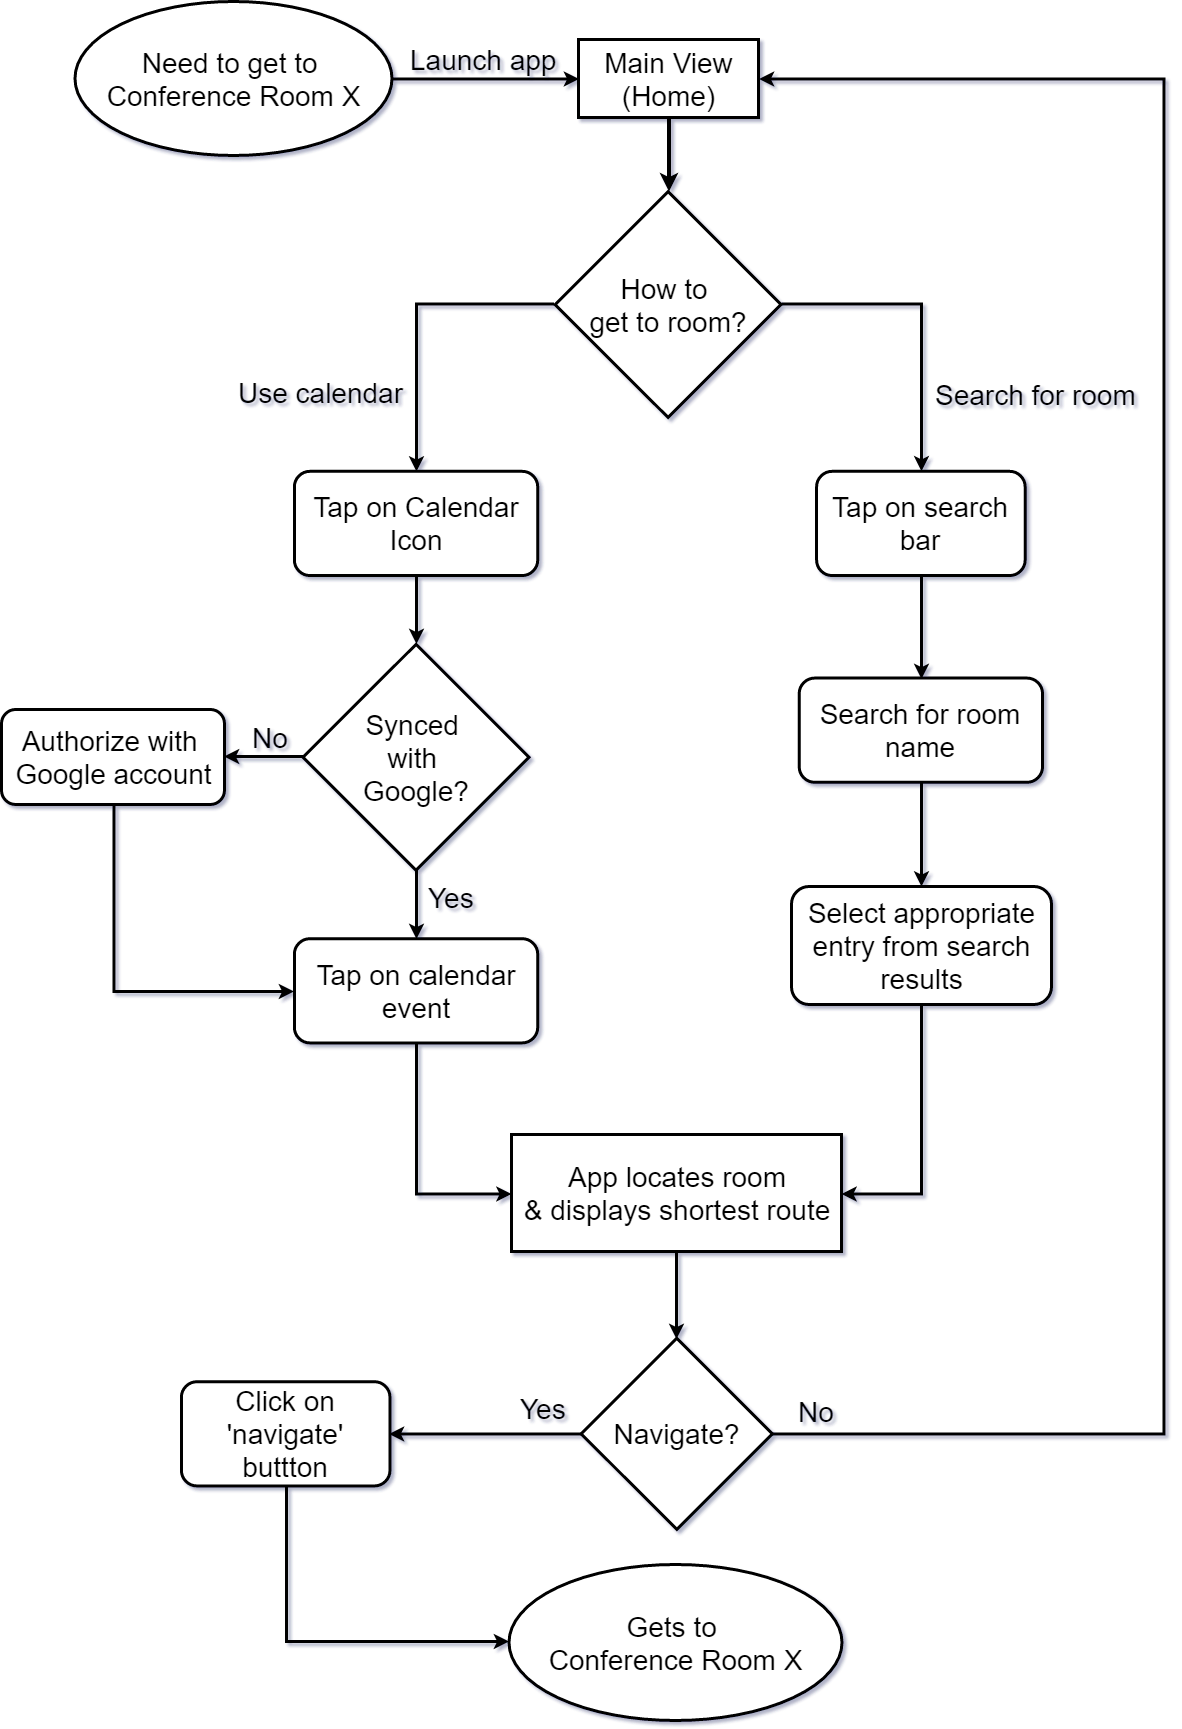

The diagram above was exported from draw.io. Its source (the exported page's mxGraphModel, read from the mxfile embedded in the PNG):
<mxGraphModel dx="1870" dy="958" grid="1" gridSize="10" guides="1" tooltips="1" connect="1" arrows="1" fold="1" page="0" pageScale="1" pageWidth="850" pageHeight="1100" math="0" shadow="0">
  <root>
    <mxCell id="0" />
    <mxCell id="1" parent="0" />
    <mxCell id="6" value="&lt;font style=&quot;font-size: 28px;&quot;&gt;Need to get to&amp;nbsp;&lt;/font&gt;&lt;div&gt;&lt;font style=&quot;font-size: 28px;&quot;&gt;Conference Room X&lt;/font&gt;&lt;/div&gt;" style="ellipse;whiteSpace=wrap;html=1;fontSize=28;fontStyle=0;fontFamily=Helvetica;strokeWidth=3;" vertex="1" parent="1">
      <mxGeometry x="163" y="37" width="317" height="154" as="geometry" />
    </mxCell>
    <mxCell id="7" value="Main View (Home)" style="whiteSpace=wrap;html=1;fontSize=28;fontStyle=0;fontFamily=Helvetica;strokeWidth=3;" vertex="1" parent="1">
      <mxGeometry x="667" y="75" width="180" height="78" as="geometry" />
    </mxCell>
    <mxCell id="8" value="How to&amp;nbsp;&lt;div&gt;get to room?&lt;/div&gt;" style="rhombus;whiteSpace=wrap;html=1;fontSize=28;fontStyle=0;fontFamily=Helvetica;strokeWidth=3;" vertex="1" parent="1">
      <mxGeometry x="643.6176470588236" y="227.11111111111111" width="225.97058823529412" height="225.85858585858585" as="geometry" />
    </mxCell>
    <mxCell id="22" value="" style="edgeStyle=orthogonalEdgeStyle;rounded=0;html=1;exitX=0.5;exitY=1;entryX=0.5;entryY=0;jettySize=auto;orthogonalLoop=1;fontSize=28;fontStyle=0;fontFamily=Helvetica;strokeWidth=4;" edge="1" parent="1" source="7" target="8">
      <mxGeometry relative="1" as="geometry" />
    </mxCell>
    <mxCell id="9" value="Tap on search bar" style="rounded=1;whiteSpace=wrap;html=1;fontSize=28;fontStyle=0;fontFamily=Helvetica;strokeWidth=3;" vertex="1" parent="1">
      <mxGeometry x="905.0911764705883" y="506.82828282828285" width="208.58823529411765" height="104.24242424242425" as="geometry" />
    </mxCell>
    <mxCell id="24" value="" style="edgeStyle=orthogonalEdgeStyle;rounded=0;html=1;exitX=1;exitY=0.5;jettySize=auto;orthogonalLoop=1;fontSize=28;fontStyle=0;fontFamily=Helvetica;strokeWidth=3;" edge="1" parent="1" source="8" target="9">
      <mxGeometry relative="1" as="geometry">
        <Array as="points">
          <mxPoint x="1010.385294117647" y="340.04040404040404" />
        </Array>
      </mxGeometry>
    </mxCell>
    <mxCell id="42" value="Search for room" style="text;html=1;resizable=0;points=[];align=center;verticalAlign=middle;labelBackgroundColor=none;fontSize=28;fontStyle=0;fontFamily=Helvetica;" vertex="1" connectable="0" parent="24">
      <mxGeometry x="0.3419" y="-1" relative="1" as="geometry">
        <mxPoint x="114.57142857142857" y="25" as="offset" />
      </mxGeometry>
    </mxCell>
    <mxCell id="10" value="Tap on Calendar Icon" style="rounded=1;whiteSpace=wrap;html=1;fontSize=28;fontStyle=0;fontFamily=Helvetica;strokeWidth=3;" vertex="1" parent="1">
      <mxGeometry x="382.88235294117646" y="506.82828282828285" width="243.35294117647058" height="104.24242424242425" as="geometry" />
    </mxCell>
    <mxCell id="25" value="" style="edgeStyle=orthogonalEdgeStyle;rounded=0;html=1;exitX=0;exitY=0.5;entryX=0.5;entryY=0;jettySize=auto;orthogonalLoop=1;fontSize=28;fontStyle=0;fontFamily=Helvetica;strokeWidth=3;" edge="1" parent="1" source="8" target="10">
      <mxGeometry relative="1" as="geometry" />
    </mxCell>
    <mxCell id="11" value="Synced&amp;nbsp;&lt;div&gt;with&amp;nbsp;&lt;/div&gt;&lt;div&gt;Google?&lt;/div&gt;" style="rhombus;whiteSpace=wrap;html=1;fontSize=28;fontStyle=0;fontFamily=Helvetica;strokeWidth=3;" vertex="1" parent="1">
      <mxGeometry x="391.5735294117647" y="679.8282828282828" width="225.97058823529412" height="225.85858585858585" as="geometry" />
    </mxCell>
    <mxCell id="26" value="" style="edgeStyle=orthogonalEdgeStyle;rounded=0;html=1;exitX=0.5;exitY=1;entryX=0.5;entryY=0;jettySize=auto;orthogonalLoop=1;fontSize=28;fontStyle=0;fontFamily=Helvetica;strokeWidth=3;" edge="1" parent="1" source="10" target="11">
      <mxGeometry relative="1" as="geometry" />
    </mxCell>
    <mxCell id="12" value="Authorize with&amp;nbsp;&lt;div&gt;Google account&lt;/div&gt;" style="rounded=1;whiteSpace=wrap;html=1;fontSize=28;fontStyle=0;fontFamily=Helvetica;strokeWidth=3;" vertex="1" parent="1">
      <mxGeometry x="90" y="745" width="223" height="95" as="geometry" />
    </mxCell>
    <mxCell id="27" value="" style="edgeStyle=orthogonalEdgeStyle;rounded=0;html=1;exitX=0;exitY=0.5;entryX=1;entryY=0.5;jettySize=auto;orthogonalLoop=1;fontSize=28;fontStyle=0;fontFamily=Helvetica;strokeWidth=3;" edge="1" parent="1" source="11" target="12">
      <mxGeometry relative="1" as="geometry" />
    </mxCell>
    <mxCell id="14" value="Tap on calendar event" style="rounded=1;whiteSpace=wrap;html=1;fontSize=28;fontStyle=0;fontFamily=Helvetica;strokeWidth=3;" vertex="1" parent="1">
      <mxGeometry x="382.88235294117646" y="974.1818181818182" width="243.35294117647058" height="104.24242424242425" as="geometry" />
    </mxCell>
    <mxCell id="30" value="" style="edgeStyle=orthogonalEdgeStyle;rounded=0;html=1;exitX=0.5;exitY=1;entryX=0.5;entryY=0;jettySize=auto;orthogonalLoop=1;fontSize=28;fontStyle=0;fontFamily=Helvetica;strokeWidth=3;" edge="1" parent="1" source="11" target="14">
      <mxGeometry relative="1" as="geometry">
        <Array as="points">
          <mxPoint x="504.55882352941177" y="939.4343434343434" />
          <mxPoint x="504.55882352941177" y="939.4343434343434" />
        </Array>
      </mxGeometry>
    </mxCell>
    <mxCell id="29" value="" style="edgeStyle=orthogonalEdgeStyle;rounded=0;html=1;exitX=0.5;exitY=1;entryX=0;entryY=0.5;jettySize=auto;orthogonalLoop=1;fontSize=28;fontStyle=0;fontFamily=Helvetica;strokeWidth=3;" edge="1" parent="1" source="12" target="14">
      <mxGeometry relative="1" as="geometry" />
    </mxCell>
    <mxCell id="15" value="Search for room name" style="rounded=1;whiteSpace=wrap;html=1;fontSize=28;fontStyle=0;fontFamily=Helvetica;strokeWidth=3;" vertex="1" parent="1">
      <mxGeometry x="887.7088235294118" y="713.5757575757576" width="243.35294117647058" height="104.24242424242425" as="geometry" />
    </mxCell>
    <mxCell id="32" value="" style="edgeStyle=orthogonalEdgeStyle;rounded=0;html=1;exitX=0.5;exitY=1;entryX=0.5;entryY=0;jettySize=auto;orthogonalLoop=1;fontSize=28;fontStyle=0;fontFamily=Helvetica;strokeWidth=3;" edge="1" parent="1" source="9" target="15">
      <mxGeometry relative="1" as="geometry" />
    </mxCell>
    <mxCell id="16" value="Select appropriate entry from search results" style="rounded=1;whiteSpace=wrap;html=1;fontSize=28;fontStyle=0;fontFamily=Helvetica;strokeWidth=3;" vertex="1" parent="1">
      <mxGeometry x="880" y="922" width="260" height="118" as="geometry" />
    </mxCell>
    <mxCell id="33" value="" style="edgeStyle=orthogonalEdgeStyle;rounded=0;html=1;exitX=0.5;exitY=1;entryX=0.5;entryY=0;jettySize=auto;orthogonalLoop=1;fontSize=28;fontStyle=0;fontFamily=Helvetica;strokeWidth=3;" edge="1" parent="1" source="15" target="16">
      <mxGeometry relative="1" as="geometry" />
    </mxCell>
    <mxCell id="17" value="App locates room&lt;div&gt;&amp;amp; displays shortest route&lt;/div&gt;" style="whiteSpace=wrap;html=1;fontSize=28;fontStyle=0;fontFamily=Helvetica;strokeWidth=3;" vertex="1" parent="1">
      <mxGeometry x="600" y="1170" width="330" height="117" as="geometry" />
    </mxCell>
    <mxCell id="31" value="" style="edgeStyle=orthogonalEdgeStyle;rounded=0;html=1;exitX=0.5;exitY=1;entryX=0;entryY=0.5;jettySize=auto;orthogonalLoop=1;fontSize=28;fontStyle=0;fontFamily=Helvetica;strokeWidth=3;" edge="1" parent="1" source="14" target="17">
      <mxGeometry relative="1" as="geometry" />
    </mxCell>
    <mxCell id="34" value="" style="edgeStyle=orthogonalEdgeStyle;rounded=0;html=1;exitX=0.5;exitY=1;entryX=1;entryY=0.5;jettySize=auto;orthogonalLoop=1;fontSize=28;fontStyle=0;fontFamily=Helvetica;strokeWidth=3;" edge="1" parent="1" source="16" target="17">
      <mxGeometry relative="1" as="geometry" />
    </mxCell>
    <mxCell id="37" value="" style="edgeStyle=orthogonalEdgeStyle;rounded=0;html=1;exitX=1;exitY=0.5;jettySize=auto;orthogonalLoop=1;fontSize=28;entryX=1;entryY=0.5;fontStyle=0;fontFamily=Helvetica;strokeWidth=3;" edge="1" parent="1" source="18" target="7">
      <mxGeometry relative="1" as="geometry">
        <mxPoint x="1252.0000000000002" y="1304.2828282828284" as="targetPoint" />
        <Array as="points">
          <mxPoint x="1252.0000000000002" y="1469.3333333333333" />
          <mxPoint x="1252.0000000000002" y="114.18181818181819" />
        </Array>
      </mxGeometry>
    </mxCell>
    <mxCell id="18" value="Navigate?" style="rhombus;whiteSpace=wrap;html=1;fontSize=28;fontStyle=0;fontFamily=Helvetica;strokeWidth=3;" vertex="1" parent="1">
      <mxGeometry x="669.6911764705883" y="1373.7777777777776" width="191.2058823529412" height="191.11111111111111" as="geometry" />
    </mxCell>
    <mxCell id="35" value="" style="edgeStyle=orthogonalEdgeStyle;rounded=0;html=1;exitX=0.5;exitY=1;entryX=0.5;entryY=0;jettySize=auto;orthogonalLoop=1;fontSize=28;fontStyle=0;fontFamily=Helvetica;strokeWidth=3;" edge="1" parent="1" source="17" target="18">
      <mxGeometry relative="1" as="geometry" />
    </mxCell>
    <mxCell id="19" value="Click on 'navigate' buttton" style="rounded=1;whiteSpace=wrap;html=1;fontSize=28;fontStyle=0;fontFamily=Helvetica;strokeWidth=3;" vertex="1" parent="1">
      <mxGeometry x="269.8970588235294" y="1417.2121212121212" width="208.58823529411765" height="104.24242424242425" as="geometry" />
    </mxCell>
    <mxCell id="36" value="" style="edgeStyle=orthogonalEdgeStyle;rounded=0;html=1;exitX=0;exitY=0.5;entryX=1;entryY=0.5;jettySize=auto;orthogonalLoop=1;fontSize=28;fontStyle=0;fontFamily=Helvetica;strokeWidth=3;" edge="1" parent="1" source="18" target="19">
      <mxGeometry relative="1" as="geometry">
        <Array as="points">
          <mxPoint x="516.7264705882353" y="1469.3333333333333" />
        </Array>
      </mxGeometry>
    </mxCell>
    <mxCell id="20" value="Gets to&amp;nbsp;&lt;div&gt;Conference Room X&lt;/div&gt;" style="ellipse;whiteSpace=wrap;html=1;fontSize=28;fontStyle=0;fontFamily=Helvetica;strokeWidth=3;" vertex="1" parent="1">
      <mxGeometry x="597" y="1600" width="333" height="156" as="geometry" />
    </mxCell>
    <mxCell id="38" value="" style="edgeStyle=orthogonalEdgeStyle;rounded=0;html=1;exitX=0.5;exitY=1;jettySize=auto;orthogonalLoop=1;fontSize=28;entryX=0;entryY=0.5;fontStyle=0;fontFamily=Helvetica;strokeWidth=3;" edge="1" parent="1" source="19" target="20">
      <mxGeometry relative="1" as="geometry">
        <Array as="points">
          <mxPoint x="374.19117647058823" y="1677.8181818181818" />
        </Array>
      </mxGeometry>
    </mxCell>
    <mxCell id="21" value="" style="endArrow=classic;html=1;exitX=1;exitY=0.5;entryX=0;entryY=0.5;fontSize=28;fontStyle=0;fontFamily=Helvetica;strokeWidth=3;" edge="1" parent="1" source="6" target="7">
      <mxGeometry width="50" height="50" relative="1" as="geometry">
        <mxPoint x="417.6470588235294" y="366.1010101010101" as="sourcePoint" />
        <mxPoint x="608.8529411764706" y="348.72727272727275" as="targetPoint" />
      </mxGeometry>
    </mxCell>
    <mxCell id="40" value="Launch app" style="text;html=1;resizable=0;points=[];align=center;verticalAlign=middle;labelBackgroundColor=none;fontSize=28;fontStyle=0;fontFamily=Helvetica;" vertex="1" connectable="0" parent="21">
      <mxGeometry x="-0.4629" relative="1" as="geometry">
        <mxPoint x="41" y="-20" as="offset" />
      </mxGeometry>
    </mxCell>
    <mxCell id="41" value="Use calendar&amp;nbsp;" style="text;html=1;resizable=0;points=[];autosize=1;align=center;verticalAlign=top;spacingTop=-4;fontSize=28;fontStyle=0;fontFamily=Helvetica;" vertex="1" parent="1">
      <mxGeometry x="358.52058823529416" y="409.8484848484849" width="110" height="20" as="geometry" />
    </mxCell>
    <mxCell id="46" value="No" style="text;html=1;resizable=0;points=[];autosize=1;align=left;verticalAlign=top;spacingTop=-4;fontSize=28;fontStyle=0;fontFamily=Helvetica;" vertex="1" parent="1">
      <mxGeometry x="339.4264705882353" y="755.0101010101009" width="30" height="20" as="geometry" />
    </mxCell>
    <mxCell id="47" value="Yes" style="text;html=1;resizable=0;points=[];autosize=1;align=center;verticalAlign=top;spacingTop=-4;fontSize=28;fontStyle=0;fontFamily=Helvetica;" vertex="1" parent="1">
      <mxGeometry x="519.5588235294117" y="915.1111111111111" width="40" height="20" as="geometry" />
    </mxCell>
    <mxCell id="48" value="&lt;div style=&quot;text-align: center&quot;&gt;&lt;span&gt;Yes&lt;/span&gt;&lt;/div&gt;" style="text;html=1;resizable=0;points=[];autosize=1;align=left;verticalAlign=top;spacingTop=-4;fontSize=28;fontStyle=0;fontFamily=Helvetica;" vertex="1" parent="1">
      <mxGeometry x="606.7058823529412" y="1425.8989898989898" width="40" height="20" as="geometry" />
    </mxCell>
    <mxCell id="53" value="No" style="text;html=1;resizable=0;points=[];autosize=1;align=left;verticalAlign=top;spacingTop=-4;fontSize=28;fontStyle=0;fontFamily=Helvetica;" vertex="1" parent="1">
      <mxGeometry x="885.2382352941177" y="1428.8989898989898" width="30" height="20" as="geometry" />
    </mxCell>
  </root>
</mxGraphModel>